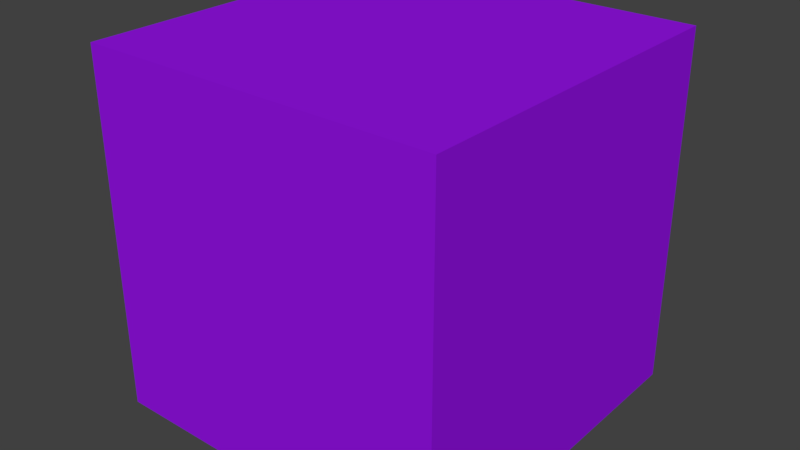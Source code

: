 # Source: unityblock1.blend  (saved by Blender 2.79.0; exported with 4.5.12 LTS)
import bpy
from mathutils import Matrix  # noqa: F401  (used for matrix-valued properties, if any)

bpy.ops.wm.read_factory_settings(use_empty=True)
scene = bpy.context.scene
scene.name = 'Scene'

# ---- collections
col_collection_1 = bpy.data.collections.new('Collection 1'); scene.collection.children.link(col_collection_1)

# ---- materials (node trees are filled in below, after node groups)
mat_material = bpy.data.materials.new('Material')
mat_material.alpha_threshold = 0.0
mat_material.use_transparent_shadow = False
mat_material.diffuse_color = (0.3015, 0.007058, 0.8, 1.0)
mat_material.roughness = 0.5
mat_material.line_color = (0.0, 0.0, 0.0, 1.0)

# ---- material node trees

# ---- world
world_world = bpy.data.worlds.new('World'); scene.world = world_world
world_world.color = (0.05088, 0.05088, 0.05088)
world_world.use_sun_shadow = False
world_world.sun_shadow_jitter_overblur = 0.0
world_world.cycles.sampling_method = 'MANUAL'

# ---- meshes
me_cube = bpy.data.meshes.new('Cube')
me_cube.from_pydata([(1.0, 1.0, -1.0), (1.0, -1.0, -1.0), (-1.0, -1.0, -1.0), (-1.0, 1.0, -1.0), (1.0, 1.0, 1.0), (1.0, -1.0, 1.0), (-1.0, -1.0, 1.0), (-1.0, 1.0, 1.0)], [], [(0, 1, 2, 3), (4, 7, 6, 5), (0, 4, 5, 1), (1, 5, 6, 2), (2, 6, 7, 3), (4, 0, 3, 7)])
me_cube.materials.append(mat_material)
me_cube.use_remesh_preserve_volume = False
me_cube.use_remesh_preserve_attributes = False
me_cube.use_mirror_vertex_groups = False
me_cube.update()

# ---- objects
ob_cube = bpy.data.objects.new('Cube', me_cube)

# ---- transforms, parenting, visibility, modifiers, constraints
ob_cube.location = (0.0, 0.0, 0.0)
ob_cube.scale = (0.5, 0.5, 0.5)
ob_cube.lock_rotations_4d = False
ob_cube.empty_display_type = 'ARROWS'
ob_cube.lineart.crease_threshold = 0.0

# ---- collection membership
col_collection_1.objects.link(ob_cube)

# ---- scene / render settings (as saved in the file)
scene.frame_start = 1; scene.frame_end = 250; scene.frame_set(1)
scene.render.engine = 'BLENDER_EEVEE_NEXT'
scene.render.resolution_percentage = 50
scene.render.dither_intensity = 0.0
scene.cycles.use_denoising = False
scene.cycles.samples = 128
scene.cycles.sampling_pattern = 'TABULATED_SOBOL'
scene.cycles.use_adaptive_sampling = False
scene.cycles.use_light_tree = False
scene.cycles.blur_glossy = 0.0
scene.cycles.sample_clamp_indirect = 0.0
scene.view_settings.view_transform = 'Standard'
bpy.context.view_layer.update()

# ---- added for rendering (the .blend has no active camera and no usable light): camera, sun
cam_auto = bpy.data.cameras.new('AutoCamera')
cam_auto.lens = 50.0
cam_auto.sensor_width = 36.0
cam_auto.clip_end = 1000.0
ob_auto_camera = bpy.data.objects.new('AutoCamera', cam_auto)
scene.collection.objects.link(ob_auto_camera)
ob_auto_camera.location = (1.60254, -1.92304, 1.28203)
ob_auto_camera.rotation_euler = (1.09748, -7.21219e-08, 0.694738)
scene.camera = ob_auto_camera
light_auto_sun = bpy.data.lights.new('AutoSun', 'SUN')
light_auto_sun.energy = 3.0
light_auto_sun.angle = 0.0523599
ob_auto_sun = bpy.data.objects.new('AutoSun', light_auto_sun)
scene.collection.objects.link(ob_auto_sun)
ob_auto_sun.rotation_euler = (0.872665, 0.174533, 0.523599)
bpy.context.view_layer.update()
